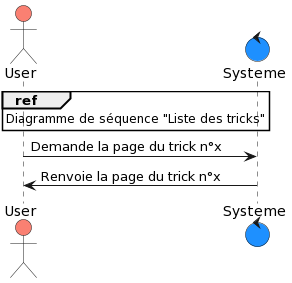

The diagram above was rendered by PlantUML. Its source (embedded in the PNG):
@startuml
actor User #salmon
control Systeme #dodgerblue

ref over User : Diagramme de séquence "Liste des tricks"

User -> Systeme :  Demande la page du trick n°x
Systeme -> User :  Renvoie la page du trick n°x
@enduml